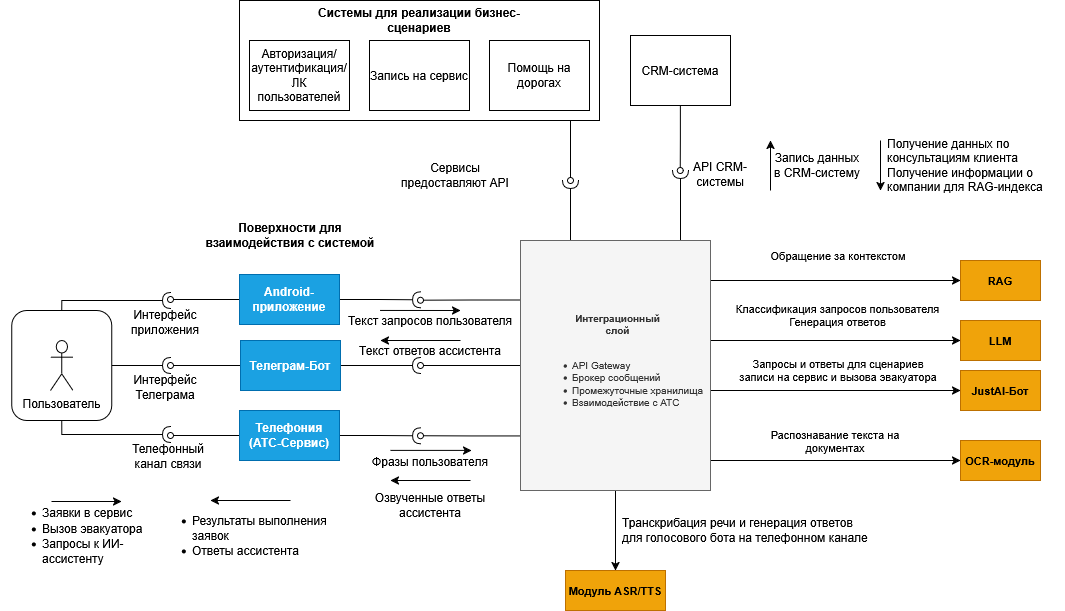

The diagram above was exported from draw.io. Its source (the exported page's mxGraphModel, read from the mxfile embedded in the PNG):
<mxGraphModel dx="1471" dy="803" grid="1" gridSize="10" guides="1" tooltips="1" connect="1" arrows="1" fold="1" page="1" pageScale="1" pageWidth="827" pageHeight="1169" math="0" shadow="0">
  <root>
    <mxCell id="0" />
    <mxCell id="1" parent="0" />
    <mxCell id="nA5Um9o0HcsAZS4Jv3lr-101" edge="1" parent="1" source="nA5Um9o0HcsAZS4Jv3lr-99" style="edgeStyle=orthogonalEdgeStyle;rounded=0;orthogonalLoop=1;jettySize=auto;html=1;exitX=0.75;exitY=1;exitDx=0;exitDy=0;endArrow=oval;endFill=0;">
      <mxGeometry relative="1" as="geometry">
        <Array as="points">
          <mxPoint x="720" y="490" />
        </Array>
        <mxPoint x="720" y="630" as="targetPoint" />
      </mxGeometry>
    </mxCell>
    <mxCell id="nA5Um9o0HcsAZS4Jv3lr-99" parent="1" style="rounded=0;whiteSpace=wrap;html=1;" value="" vertex="1">
      <mxGeometry height="120" width="360" x="389" y="450" as="geometry" />
    </mxCell>
    <mxCell id="nA5Um9o0HcsAZS4Jv3lr-2" parent="1" style="text;html=1;strokeColor=none;fillColor=none;align=center;verticalAlign=middle;whiteSpace=wrap;rounded=0;fontStyle=1;" value="Системы для реализации бизнес-сценариев" vertex="1">
      <mxGeometry height="20" width="240" x="449" y="460" as="geometry" />
    </mxCell>
    <mxCell id="nA5Um9o0HcsAZS4Jv3lr-3" parent="1" style="text;html=1;strokeColor=none;fillColor=none;align=center;verticalAlign=middle;whiteSpace=wrap;rounded=0;fontStyle=1;" value="Поверхности для&lt;br&gt;взаимодействия с системой" vertex="1">
      <mxGeometry height="30" width="200" x="340" y="670" as="geometry" />
    </mxCell>
    <mxCell id="nA5Um9o0HcsAZS4Jv3lr-4" parent="1" style="whiteSpace=wrap;html=1;rounded=0;" value="Авторизация/&lt;br&gt;аутентификация/&lt;br&gt;ЛК&lt;br&gt;пользователей" vertex="1">
      <mxGeometry height="70" width="100" x="399" y="490" as="geometry" />
    </mxCell>
    <mxCell id="nA5Um9o0HcsAZS4Jv3lr-5" parent="1" style="whiteSpace=wrap;html=1;rounded=0;" value="Запись на сервис" vertex="1">
      <mxGeometry height="70" width="100" x="519" y="490" as="geometry" />
    </mxCell>
    <mxCell id="nA5Um9o0HcsAZS4Jv3lr-6" parent="1" style="whiteSpace=wrap;html=1;rounded=0;" value="Помощь на&lt;br&gt;дорогах" vertex="1">
      <mxGeometry height="70" width="100" x="639" y="490" as="geometry" />
    </mxCell>
    <mxCell id="nA5Um9o0HcsAZS4Jv3lr-102" edge="1" parent="1" source="nA5Um9o0HcsAZS4Jv3lr-7" style="edgeStyle=orthogonalEdgeStyle;rounded=0;orthogonalLoop=1;jettySize=auto;html=1;exitX=0.5;exitY=1;exitDx=0;exitDy=0;endArrow=oval;endFill=0;">
      <mxGeometry relative="1" as="geometry">
        <mxPoint x="829.8571428571429" y="620" as="targetPoint" />
      </mxGeometry>
    </mxCell>
    <mxCell id="nA5Um9o0HcsAZS4Jv3lr-7" parent="1" style="whiteSpace=wrap;html=1;rounded=0;" value="CRM-система" vertex="1">
      <mxGeometry height="70" width="100" x="780" y="485" as="geometry" />
    </mxCell>
    <mxCell id="nA5Um9o0HcsAZS4Jv3lr-8" parent="1" style="text;html=1;strokeColor=none;fillColor=none;align=center;verticalAlign=middle;whiteSpace=wrap;rounded=0;" value="Сервисы&lt;br&gt;предоставляют API" vertex="1">
      <mxGeometry height="50" width="130" x="540" y="600" as="geometry" />
    </mxCell>
    <mxCell id="nA5Um9o0HcsAZS4Jv3lr-9" parent="1" style="text;html=1;strokeColor=none;fillColor=none;align=center;verticalAlign=middle;whiteSpace=wrap;rounded=0;" value="API CRM-системы" vertex="1">
      <mxGeometry height="20" width="80" x="830" y="614" as="geometry" />
    </mxCell>
    <mxCell id="nA5Um9o0HcsAZS4Jv3lr-68" edge="1" parent="1" source="nA5Um9o0HcsAZS4Jv3lr-11" style="edgeStyle=orthogonalEdgeStyle;rounded=0;orthogonalLoop=1;jettySize=auto;html=1;exitX=0;exitY=0.5;exitDx=0;exitDy=0;endArrow=oval;endFill=0;">
      <mxGeometry relative="1" as="geometry">
        <mxPoint x="320" y="749" as="targetPoint" />
      </mxGeometry>
    </mxCell>
    <mxCell id="nA5Um9o0HcsAZS4Jv3lr-79" edge="1" parent="1" source="nA5Um9o0HcsAZS4Jv3lr-11" style="edgeStyle=orthogonalEdgeStyle;rounded=0;orthogonalLoop=1;jettySize=auto;html=1;exitX=1;exitY=0.5;exitDx=0;exitDy=0;endArrow=halfCircle;endFill=0;">
      <mxGeometry relative="1" as="geometry">
        <mxPoint x="570" y="749.2857142857142" as="targetPoint" />
      </mxGeometry>
    </mxCell>
    <mxCell id="nA5Um9o0HcsAZS4Jv3lr-11" parent="1" style="whiteSpace=wrap;html=1;rounded=0;fillColor=#1ba1e2;fontColor=#ffffff;strokeColor=#006EAF;fontStyle=1" value="Android-&lt;br&gt;приложение" vertex="1">
      <mxGeometry height="50" width="100" x="389" y="724" as="geometry" />
    </mxCell>
    <mxCell id="nA5Um9o0HcsAZS4Jv3lr-69" edge="1" parent="1" source="nA5Um9o0HcsAZS4Jv3lr-12" style="edgeStyle=orthogonalEdgeStyle;rounded=0;orthogonalLoop=1;jettySize=auto;html=1;exitX=0;exitY=0.5;exitDx=0;exitDy=0;endArrow=oval;endFill=0;">
      <mxGeometry relative="1" as="geometry">
        <Array as="points">
          <mxPoint x="320" y="815" />
        </Array>
        <mxPoint x="420" y="824" as="sourcePoint" />
        <mxPoint x="320" y="815" as="targetPoint" />
      </mxGeometry>
    </mxCell>
    <mxCell id="nA5Um9o0HcsAZS4Jv3lr-80" edge="1" parent="1" source="nA5Um9o0HcsAZS4Jv3lr-12" style="edgeStyle=orthogonalEdgeStyle;rounded=0;orthogonalLoop=1;jettySize=auto;html=1;exitX=1;exitY=0.5;exitDx=0;exitDy=0;endArrow=halfCircle;endFill=0;">
      <mxGeometry relative="1" as="geometry">
        <mxPoint x="570" y="815" as="targetPoint" />
      </mxGeometry>
    </mxCell>
    <mxCell id="nA5Um9o0HcsAZS4Jv3lr-12" parent="1" style="whiteSpace=wrap;html=1;rounded=0;fillColor=#1ba1e2;fontColor=#ffffff;strokeColor=#006EAF;fontStyle=1" value="Телеграм-Бот" vertex="1">
      <mxGeometry height="50" width="100" x="390" y="790" as="geometry" />
    </mxCell>
    <mxCell id="nA5Um9o0HcsAZS4Jv3lr-70" edge="1" parent="1" source="nA5Um9o0HcsAZS4Jv3lr-13" style="edgeStyle=orthogonalEdgeStyle;rounded=0;orthogonalLoop=1;jettySize=auto;html=1;exitX=0;exitY=0.5;exitDx=0;exitDy=0;endArrow=oval;endFill=0;">
      <mxGeometry relative="1" as="geometry">
        <Array as="points">
          <mxPoint x="320" y="885" />
        </Array>
        <mxPoint x="320" y="885" as="targetPoint" />
      </mxGeometry>
    </mxCell>
    <mxCell id="nA5Um9o0HcsAZS4Jv3lr-81" edge="1" parent="1" source="nA5Um9o0HcsAZS4Jv3lr-13" style="edgeStyle=orthogonalEdgeStyle;rounded=0;orthogonalLoop=1;jettySize=auto;html=1;exitX=1;exitY=0.5;exitDx=0;exitDy=0;endArrow=halfCircle;endFill=0;">
      <mxGeometry relative="1" as="geometry">
        <mxPoint x="570" y="885.2857142857142" as="targetPoint" />
      </mxGeometry>
    </mxCell>
    <mxCell id="nA5Um9o0HcsAZS4Jv3lr-13" parent="1" style="whiteSpace=wrap;html=1;rounded=0;fillColor=#1ba1e2;fontColor=#ffffff;strokeColor=#006EAF;fontStyle=1" value="Телефония&lt;br&gt;(АТС-Сервис)" vertex="1">
      <mxGeometry height="50" width="100" x="389" y="860" as="geometry" />
    </mxCell>
    <mxCell id="nA5Um9o0HcsAZS4Jv3lr-82" edge="1" parent="1" style="edgeStyle=orthogonalEdgeStyle;rounded=0;orthogonalLoop=1;jettySize=auto;html=1;exitX=0;exitY=0.25;exitDx=0;exitDy=0;endArrow=oval;endFill=0;">
      <mxGeometry relative="1" as="geometry">
        <mxPoint x="670" y="749.5" as="sourcePoint" />
        <mxPoint x="570" y="749.7142857142858" as="targetPoint" />
      </mxGeometry>
    </mxCell>
    <mxCell id="nA5Um9o0HcsAZS4Jv3lr-83" edge="1" parent="1" source="nA5Um9o0HcsAZS4Jv3lr-14" style="edgeStyle=orthogonalEdgeStyle;rounded=0;orthogonalLoop=1;jettySize=auto;html=1;exitX=0;exitY=0.5;exitDx=0;exitDy=0;endArrow=oval;endFill=0;">
      <mxGeometry relative="1" as="geometry">
        <mxPoint x="570" y="815" as="targetPoint" />
      </mxGeometry>
    </mxCell>
    <mxCell id="nA5Um9o0HcsAZS4Jv3lr-84" edge="1" parent="1" style="edgeStyle=orthogonalEdgeStyle;rounded=0;orthogonalLoop=1;jettySize=auto;html=1;exitX=0;exitY=0.75;exitDx=0;exitDy=0;endArrow=oval;endFill=0;">
      <mxGeometry relative="1" as="geometry">
        <mxPoint x="670" y="885.5" as="sourcePoint" />
        <mxPoint x="570" y="885.2857142857142" as="targetPoint" />
      </mxGeometry>
    </mxCell>
    <mxCell id="nA5Um9o0HcsAZS4Jv3lr-92" edge="1" parent="1" source="nA5Um9o0HcsAZS4Jv3lr-14" style="edgeStyle=orthogonalEdgeStyle;rounded=0;orthogonalLoop=1;jettySize=auto;html=1;exitX=0.5;exitY=1;exitDx=0;exitDy=0;" target="nA5Um9o0HcsAZS4Jv3lr-19">
      <mxGeometry relative="1" as="geometry" />
    </mxCell>
    <mxCell id="nA5Um9o0HcsAZS4Jv3lr-93" edge="1" parent="1" source="nA5Um9o0HcsAZS4Jv3lr-14" style="edgeStyle=orthogonalEdgeStyle;rounded=0;orthogonalLoop=1;jettySize=auto;html=1;exitX=1;exitY=0.25;exitDx=0;exitDy=0;entryX=0;entryY=0.5;entryDx=0;entryDy=0;" target="nA5Um9o0HcsAZS4Jv3lr-15">
      <mxGeometry relative="1" as="geometry">
        <Array as="points">
          <mxPoint x="860" y="730" />
        </Array>
      </mxGeometry>
    </mxCell>
    <mxCell id="nA5Um9o0HcsAZS4Jv3lr-95" edge="1" parent="1" source="nA5Um9o0HcsAZS4Jv3lr-14" style="edgeStyle=orthogonalEdgeStyle;rounded=0;orthogonalLoop=1;jettySize=auto;html=1;exitX=1;exitY=0.5;exitDx=0;exitDy=0;entryX=0;entryY=0.5;entryDx=0;entryDy=0;" target="nA5Um9o0HcsAZS4Jv3lr-16">
      <mxGeometry relative="1" as="geometry">
        <Array as="points">
          <mxPoint x="860" y="790" />
          <mxPoint x="1110" y="790" />
        </Array>
      </mxGeometry>
    </mxCell>
    <mxCell id="nA5Um9o0HcsAZS4Jv3lr-96" edge="1" parent="1" source="nA5Um9o0HcsAZS4Jv3lr-14" style="edgeStyle=orthogonalEdgeStyle;rounded=0;orthogonalLoop=1;jettySize=auto;html=1;exitX=1;exitY=0.5;exitDx=0;exitDy=0;entryX=0;entryY=0.5;entryDx=0;entryDy=0;" target="nA5Um9o0HcsAZS4Jv3lr-17">
      <mxGeometry relative="1" as="geometry">
        <Array as="points">
          <mxPoint x="860" y="840" />
          <mxPoint x="1110" y="840" />
        </Array>
      </mxGeometry>
    </mxCell>
    <mxCell id="nA5Um9o0HcsAZS4Jv3lr-98" edge="1" parent="1" source="nA5Um9o0HcsAZS4Jv3lr-14" style="edgeStyle=orthogonalEdgeStyle;rounded=0;orthogonalLoop=1;jettySize=auto;html=1;exitX=1;exitY=0.75;exitDx=0;exitDy=0;entryX=0;entryY=0.5;entryDx=0;entryDy=0;" target="nA5Um9o0HcsAZS4Jv3lr-18">
      <mxGeometry relative="1" as="geometry">
        <Array as="points">
          <mxPoint x="860" y="910" />
          <mxPoint x="1110" y="910" />
        </Array>
      </mxGeometry>
    </mxCell>
    <mxCell id="nA5Um9o0HcsAZS4Jv3lr-100" edge="1" parent="1" source="nA5Um9o0HcsAZS4Jv3lr-14" style="edgeStyle=orthogonalEdgeStyle;rounded=0;orthogonalLoop=1;jettySize=auto;html=1;exitX=0.25;exitY=0;exitDx=0;exitDy=0;endArrow=halfCircle;endFill=0;">
      <mxGeometry relative="1" as="geometry">
        <Array as="points">
          <mxPoint x="720" y="690" />
        </Array>
        <mxPoint x="720" y="630" as="targetPoint" />
      </mxGeometry>
    </mxCell>
    <mxCell id="nA5Um9o0HcsAZS4Jv3lr-103" edge="1" parent="1" source="nA5Um9o0HcsAZS4Jv3lr-14" style="edgeStyle=orthogonalEdgeStyle;rounded=0;orthogonalLoop=1;jettySize=auto;html=1;exitX=0.75;exitY=0;exitDx=0;exitDy=0;endArrow=halfCircle;endFill=0;">
      <mxGeometry relative="1" as="geometry">
        <Array as="points">
          <mxPoint x="830" y="690" />
        </Array>
        <mxPoint x="830" y="620" as="targetPoint" />
      </mxGeometry>
    </mxCell>
    <mxCell id="nA5Um9o0HcsAZS4Jv3lr-14" parent="1" style="html=1;rounded=0;fillColor=#f5f5f5;fontColor=#333333;strokeColor=#666666;align=left;spacingLeft=10;whiteSpace=wrap;autosizeText=0;fontSize=10;" value="&lt;div&gt;&lt;div align=&quot;center&quot;&gt;&lt;b&gt;Интеграционный&lt;/b&gt;&lt;br&gt;&lt;b&gt;слой&lt;/b&gt;&lt;br&gt;&lt;/div&gt;&lt;br&gt;&lt;div&gt;&lt;ul&gt;&lt;li&gt;API Gateway&lt;/li&gt;&lt;li&gt;Брокер сообщений&lt;/li&gt;&lt;li&gt;Промежуточные&amp;nbsp;хранилища&lt;/li&gt;&lt;li&gt;Взаимодействие с&amp;nbsp;АТС&lt;/li&gt;&lt;/ul&gt;&lt;/div&gt;&lt;/div&gt;" vertex="1">
      <mxGeometry height="250" width="190" x="670" y="690" as="geometry" />
    </mxCell>
    <mxCell id="nA5Um9o0HcsAZS4Jv3lr-15" parent="1" style="whiteSpace=wrap;html=1;rounded=0;fillColor=#f0a30a;fontColor=light-dark(#000000, #121212);strokeColor=#BD7000;fontFamily=Helvetica;fontSize=11;fontStyle=1;align=center;verticalAlign=middle;" value="RAG" vertex="1">
      <mxGeometry height="40" width="80" x="1110" y="710" as="geometry" />
    </mxCell>
    <mxCell id="nA5Um9o0HcsAZS4Jv3lr-16" parent="1" style="whiteSpace=wrap;html=1;rounded=0;fillColor=#f0a30a;fontColor=light-dark(#000000, #121212);strokeColor=#BD7000;fontFamily=Helvetica;fontSize=11;fontStyle=1;align=center;verticalAlign=middle;" value="LLM" vertex="1">
      <mxGeometry height="40" width="80" x="1110" y="770" as="geometry" />
    </mxCell>
    <mxCell id="nA5Um9o0HcsAZS4Jv3lr-17" parent="1" style="whiteSpace=wrap;html=1;rounded=0;fillColor=#f0a30a;fontColor=light-dark(#000000, #121212);strokeColor=#BD7000;fontFamily=Helvetica;fontSize=11;fontStyle=1;align=center;verticalAlign=middle;" value="JustAI-Бот" vertex="1">
      <mxGeometry height="40" width="80" x="1110" y="820" as="geometry" />
    </mxCell>
    <mxCell id="nA5Um9o0HcsAZS4Jv3lr-18" parent="1" style="whiteSpace=wrap;html=1;rounded=0;fillColor=#f0a30a;fontColor=light-dark(#000000, #121212);strokeColor=#BD7000;fontFamily=Helvetica;fontSize=11;fontStyle=1;align=center;verticalAlign=middle;" value="OCR-модуль" vertex="1">
      <mxGeometry height="40" width="80" x="1110" y="890" as="geometry" />
    </mxCell>
    <mxCell id="nA5Um9o0HcsAZS4Jv3lr-19" parent="1" style="whiteSpace=wrap;html=1;rounded=0;fillColor=#f0a30a;fontColor=light-dark(#000000, #121212);strokeColor=#BD7000;fontSize=11;fontStyle=1" value="Модуль ASR/TTS" vertex="1">
      <mxGeometry height="40" width="100" x="715" y="1020" as="geometry" />
    </mxCell>
    <mxCell id="nA5Um9o0HcsAZS4Jv3lr-20" parent="1" style="text;html=1;strokeColor=none;fillColor=none;align=center;verticalAlign=middle;whiteSpace=wrap;rounded=0;" value="Запись данных&lt;br&gt;в CRM-систему" vertex="1">
      <mxGeometry height="30" width="100" x="917" y="600" as="geometry" />
    </mxCell>
    <mxCell id="nA5Um9o0HcsAZS4Jv3lr-21" parent="1" style="text;html=1;strokeColor=none;fillColor=none;align=left;verticalAlign=middle;whiteSpace=wrap;rounded=0;" value="Получение данных по&lt;br&gt;консультациям клиента&lt;br&gt;Получение информации о&lt;br&gt;компании для RAG-индекса" vertex="1">
      <mxGeometry height="50" width="180" x="1035" y="590" as="geometry" />
    </mxCell>
    <mxCell id="nA5Um9o0HcsAZS4Jv3lr-22" parent="1" style="text;html=1;strokeColor=none;fillColor=none;align=center;verticalAlign=middle;whiteSpace=wrap;rounded=0;fontSize=11;" value="Обращение за контекстом" vertex="1">
      <mxGeometry height="30" width="190" x="892.5" y="690" as="geometry" />
    </mxCell>
    <mxCell id="nA5Um9o0HcsAZS4Jv3lr-23" parent="1" style="text;html=1;strokeColor=none;fillColor=none;align=center;verticalAlign=middle;whiteSpace=wrap;rounded=0;fontSize=11;" value="Классификация запросов пользователя&lt;br&gt;Генерация ответов" vertex="1">
      <mxGeometry height="30" width="215" x="880" y="750" as="geometry" />
    </mxCell>
    <mxCell id="nA5Um9o0HcsAZS4Jv3lr-24" parent="1" style="text;html=1;strokeColor=none;fillColor=none;align=center;verticalAlign=middle;whiteSpace=wrap;rounded=0;fontSize=11;" value="Запросы и ответы для сценариев&lt;br&gt;записи на сервис и вызова эвакуатора" vertex="1">
      <mxGeometry height="40" width="230" x="872.5" y="800" as="geometry" />
    </mxCell>
    <mxCell id="nA5Um9o0HcsAZS4Jv3lr-25" parent="1" style="text;html=1;strokeColor=none;fillColor=none;align=center;verticalAlign=middle;whiteSpace=wrap;rounded=0;fontSize=11;" value="Распознавание текста на документах" vertex="1">
      <mxGeometry height="20" width="190" x="890" y="881" as="geometry" />
    </mxCell>
    <mxCell id="nA5Um9o0HcsAZS4Jv3lr-26" parent="1" style="text;html=1;strokeColor=none;fillColor=none;align=left;verticalAlign=middle;whiteSpace=wrap;rounded=0;" value="Транскрибация речи и генерация ответов&lt;br&gt;для голосового бота на телефонном канале" vertex="1">
      <mxGeometry height="40" width="260" x="770" y="960" as="geometry" />
    </mxCell>
    <mxCell id="nA5Um9o0HcsAZS4Jv3lr-27" parent="1" style="text;html=1;strokeColor=none;fillColor=none;align=center;verticalAlign=middle;whiteSpace=wrap;rounded=0;" value="Интерфейс&lt;br&gt;приложения" vertex="1">
      <mxGeometry height="30" width="80" x="275" y="757" as="geometry" />
    </mxCell>
    <mxCell id="nA5Um9o0HcsAZS4Jv3lr-28" parent="1" style="text;html=1;strokeColor=none;fillColor=none;align=center;verticalAlign=middle;whiteSpace=wrap;rounded=0;" value="Текст запросов пользователя" vertex="1">
      <mxGeometry height="20" width="180" x="490" y="760" as="geometry" />
    </mxCell>
    <mxCell id="nA5Um9o0HcsAZS4Jv3lr-29" parent="1" style="text;html=1;strokeColor=none;fillColor=none;align=center;verticalAlign=middle;whiteSpace=wrap;rounded=0;" value="Текст ответов ассистента" vertex="1">
      <mxGeometry height="20" width="150" x="505" y="790" as="geometry" />
    </mxCell>
    <mxCell id="nA5Um9o0HcsAZS4Jv3lr-30" parent="1" style="text;html=1;strokeColor=none;fillColor=none;align=center;verticalAlign=middle;whiteSpace=wrap;rounded=0;" value="Интерфейс&lt;br&gt;Телеграма" vertex="1">
      <mxGeometry height="30" width="80" x="275" y="822" as="geometry" />
    </mxCell>
    <mxCell id="nA5Um9o0HcsAZS4Jv3lr-31" parent="1" style="text;html=1;strokeColor=none;fillColor=none;align=center;verticalAlign=middle;whiteSpace=wrap;rounded=0;" value="Телефонный&lt;br&gt;канал связи" vertex="1">
      <mxGeometry height="30" width="80" x="278" y="891" as="geometry" />
    </mxCell>
    <mxCell id="nA5Um9o0HcsAZS4Jv3lr-32" parent="1" style="text;html=1;strokeColor=none;fillColor=none;align=center;verticalAlign=middle;whiteSpace=wrap;rounded=0;" value="Фразы пользователя" vertex="1">
      <mxGeometry height="20" width="120" x="520" y="901" as="geometry" />
    </mxCell>
    <mxCell id="nA5Um9o0HcsAZS4Jv3lr-33" parent="1" style="text;html=1;strokeColor=none;fillColor=none;align=center;verticalAlign=middle;whiteSpace=wrap;rounded=0;" value="Озвученные ответы&lt;br&gt;ассистента" vertex="1">
      <mxGeometry height="30" width="120" x="520" y="940" as="geometry" />
    </mxCell>
    <mxCell id="nA5Um9o0HcsAZS4Jv3lr-34" parent="1" style="text;html=1;strokeColor=none;fillColor=none;align=left;verticalAlign=middle;whiteSpace=wrap;rounded=0;" value="&lt;ul&gt;&lt;li&gt;Заявки в сервис&lt;/li&gt;&lt;li&gt;Вызов эвакуатора&lt;/li&gt;&lt;li&gt;Запросы к ИИ-ассистенту&lt;/li&gt;&lt;/ul&gt;" vertex="1">
      <mxGeometry height="50" width="150" x="150" y="960" as="geometry" />
    </mxCell>
    <mxCell id="nA5Um9o0HcsAZS4Jv3lr-37" parent="1" style="text;html=1;strokeColor=none;fillColor=none;align=left;verticalAlign=middle;whiteSpace=wrap;rounded=0;" value="&lt;ul&gt;&lt;li&gt;Результаты выполнения заявок&lt;/li&gt;&lt;li&gt;Ответы ассистента&lt;/li&gt;&lt;/ul&gt;" vertex="1">
      <mxGeometry height="50" width="190" x="300" y="960" as="geometry" />
    </mxCell>
    <mxCell id="nA5Um9o0HcsAZS4Jv3lr-72" edge="1" parent="1" source="nA5Um9o0HcsAZS4Jv3lr-66" style="edgeStyle=orthogonalEdgeStyle;rounded=0;orthogonalLoop=1;jettySize=auto;html=1;exitX=0.5;exitY=0;exitDx=0;exitDy=0;endArrow=halfCircle;endFill=0;">
      <mxGeometry relative="1" as="geometry">
        <Array as="points">
          <mxPoint x="211" y="750" />
        </Array>
        <mxPoint x="320" y="750" as="targetPoint" />
      </mxGeometry>
    </mxCell>
    <mxCell id="nA5Um9o0HcsAZS4Jv3lr-73" edge="1" parent="1" source="nA5Um9o0HcsAZS4Jv3lr-66" style="edgeStyle=orthogonalEdgeStyle;rounded=0;orthogonalLoop=1;jettySize=auto;html=1;exitX=1;exitY=0.5;exitDx=0;exitDy=0;endArrow=halfCircle;endFill=0;">
      <mxGeometry relative="1" as="geometry">
        <Array as="points">
          <mxPoint x="320" y="815" />
        </Array>
        <mxPoint x="320" y="815" as="targetPoint" />
      </mxGeometry>
    </mxCell>
    <mxCell id="nA5Um9o0HcsAZS4Jv3lr-74" edge="1" parent="1" source="nA5Um9o0HcsAZS4Jv3lr-66" style="edgeStyle=orthogonalEdgeStyle;rounded=0;orthogonalLoop=1;jettySize=auto;html=1;exitX=0.5;exitY=1;exitDx=0;exitDy=0;endArrow=halfCircle;endFill=0;">
      <mxGeometry relative="1" as="geometry">
        <Array as="points">
          <mxPoint x="211" y="884" />
        </Array>
        <mxPoint x="211.25" y="874" as="sourcePoint" />
        <mxPoint x="320" y="884" as="targetPoint" />
      </mxGeometry>
    </mxCell>
    <mxCell id="nA5Um9o0HcsAZS4Jv3lr-66" parent="1" style="rounded=1;whiteSpace=wrap;html=1;" value="" vertex="1">
      <mxGeometry height="110" width="100" x="161.25" y="760" as="geometry" />
    </mxCell>
    <mxCell id="nA5Um9o0HcsAZS4Jv3lr-10" parent="1" style="shape=umlActor;verticalLabelPosition=bottom;verticalAlign=top;html=1;outlineConnect=0;" value="Пользователь" vertex="1">
      <mxGeometry height="50" width="22.5" x="200" y="790" as="geometry" />
    </mxCell>
    <mxCell id="nA5Um9o0HcsAZS4Jv3lr-77" edge="1" parent="1" style="endArrow=classic;html=1;rounded=0;" value="">
      <mxGeometry height="50" relative="1" width="50" as="geometry">
        <mxPoint x="201" y="951" as="sourcePoint" />
        <mxPoint x="271" y="951" as="targetPoint" />
      </mxGeometry>
    </mxCell>
    <mxCell id="nA5Um9o0HcsAZS4Jv3lr-78" edge="1" parent="1" style="endArrow=classic;html=1;rounded=0;" value="">
      <mxGeometry height="50" relative="1" width="50" as="geometry">
        <mxPoint x="440" y="950" as="sourcePoint" />
        <mxPoint x="360" y="950" as="targetPoint" />
      </mxGeometry>
    </mxCell>
    <mxCell id="nA5Um9o0HcsAZS4Jv3lr-85" edge="1" parent="1" style="endArrow=classic;html=1;rounded=0;" value="">
      <mxGeometry height="50" relative="1" width="50" as="geometry">
        <mxPoint x="620" y="930" as="sourcePoint" />
        <mxPoint x="540" y="930" as="targetPoint" />
      </mxGeometry>
    </mxCell>
    <mxCell id="nA5Um9o0HcsAZS4Jv3lr-86" edge="1" parent="1" style="endArrow=classic;html=1;rounded=0;" value="">
      <mxGeometry height="50" relative="1" width="50" as="geometry">
        <mxPoint x="610" y="790" as="sourcePoint" />
        <mxPoint x="530" y="790" as="targetPoint" />
      </mxGeometry>
    </mxCell>
    <mxCell id="nA5Um9o0HcsAZS4Jv3lr-87" edge="1" parent="1" source="nA5Um9o0HcsAZS4Jv3lr-28" style="endArrow=classic;html=1;rounded=0;exitX=0.22;exitY=-0.003;exitDx=0;exitDy=0;exitPerimeter=0;" value="">
      <mxGeometry height="50" relative="1" width="50" as="geometry">
        <mxPoint x="530" y="759.17" as="sourcePoint" />
        <mxPoint x="610" y="760" as="targetPoint" />
      </mxGeometry>
    </mxCell>
    <mxCell id="nA5Um9o0HcsAZS4Jv3lr-91" edge="1" parent="1" style="endArrow=classic;html=1;rounded=0;" value="">
      <mxGeometry height="50" relative="1" width="50" as="geometry">
        <mxPoint x="540" y="899.89" as="sourcePoint" />
        <mxPoint x="621" y="899.89" as="targetPoint" />
      </mxGeometry>
    </mxCell>
    <mxCell id="nA5Um9o0HcsAZS4Jv3lr-104" edge="1" parent="1" style="endArrow=classic;html=1;rounded=0;" value="">
      <mxGeometry height="50" relative="1" width="50" as="geometry">
        <mxPoint x="920" y="640" as="sourcePoint" />
        <mxPoint x="920" y="590" as="targetPoint" />
      </mxGeometry>
    </mxCell>
    <mxCell id="nA5Um9o0HcsAZS4Jv3lr-105" edge="1" parent="1" style="endArrow=classic;html=1;rounded=0;" value="">
      <mxGeometry height="50" relative="1" width="50" as="geometry">
        <mxPoint x="1030" y="590" as="sourcePoint" />
        <mxPoint x="1030" y="640" as="targetPoint" />
      </mxGeometry>
    </mxCell>
  </root>
</mxGraphModel>